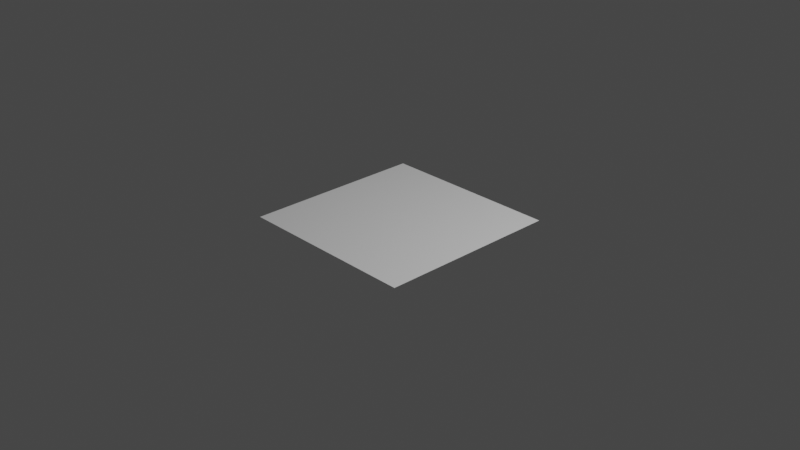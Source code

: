 # Source: quad.blend  (saved by Blender 3.2.14; exported with 4.5.12 LTS)
import bpy
from mathutils import Matrix  # noqa: F401  (used for matrix-valued properties, if any)

bpy.ops.wm.read_factory_settings(use_empty=True)
scene = bpy.context.scene
scene.name = 'Scene'

# ---- collections
col_collection = bpy.data.collections.new('Collection'); scene.collection.children.link(col_collection)

# ---- world
world_world = bpy.data.worlds.new('World'); scene.world = world_world
world_world.use_nodes = True; world_world.node_tree.nodes.clear()
_N = world_world.node_tree.nodes; _L = world_world.node_tree.links
n0 = _N.new('ShaderNodeOutputWorld'); n0.name = 'World Output'; n0.location = (300, 300)
n1 = _N.new('ShaderNodeBackground'); n1.name = 'Background'; n1.location = (10, 300)
n1.inputs[0].default_value = (0.05088, 0.05088, 0.05088, 1.0)
_L.new(n1.outputs[0], n0.inputs[0])
n0.is_active_output = True
world_world.color = (0.05088, 0.05088, 0.05088)
world_world.use_sun_shadow = False
world_world.sun_shadow_jitter_overblur = 0.0

# ---- cameras
cam_camera = bpy.data.cameras.new('Camera')
cam_camera.clip_end = 100.0
cam_camera.ortho_scale = 7.314

# ---- lights
light_light = bpy.data.lights.new('Light', 'POINT')
light_light.transmission_factor = 0.0
light_light.energy = 1000.0
light_light.shadow_soft_size = 0.1
light_light.shadow_maximum_resolution = 0.006
light_light.use_absolute_resolution = True

# ---- meshes
me_plane = bpy.data.meshes.new('Plane')
me_plane.from_pydata([(-1.0, -1.0, 0.0), (1.0, -1.0, 0.0), (-1.0, 1.0, 0.0), (1.0, 1.0, 0.0)], [], [(0, 1, 3, 2)])
_uv = me_plane.uv_layers.new(name='UVMap')
_uv.uv.foreach_set('vector', [0.0, 0.0, 1.0, 0.0, 1.0, 1.0, 0.0, 1.0])
me_plane.update()

# ---- objects
ob_light = bpy.data.objects.new('Light', light_light)
ob_camera = bpy.data.objects.new('Camera', cam_camera)
ob_plane = bpy.data.objects.new('Plane', me_plane)

# ---- transforms, parenting, visibility, modifiers, constraints
ob_light.location = (4.076, 1.005, 5.904)
ob_light.rotation_euler = (0.6503, 0.05522, 1.866)
ob_light.lock_rotations_4d = False
ob_light.empty_display_type = 'ARROWS'
ob_light.color = (0.0, 0.0, 0.0, 0.0)
ob_light.lineart.crease_threshold = 0.0
ob_camera.location = (7.359, -6.926, 4.958)
ob_camera.rotation_euler = (1.109, 0.0, 0.8149)
ob_camera.lock_rotations_4d = False
ob_camera.empty_display_type = 'ARROWS'
ob_camera.color = (0.0, 0.0, 0.0, 0.0)
ob_camera.display_type = 'WIRE'
ob_camera.lineart.crease_threshold = 0.0
ob_plane.location = (0.0, 0.0, 0.0)

# ---- collection membership
col_collection.objects.link(ob_light)
col_collection.objects.link(ob_camera)
col_collection.objects.link(ob_plane)

# ---- scene / render settings (as saved in the file)
scene.camera = ob_camera
scene.frame_start = 1; scene.frame_end = 250; scene.frame_set(1)
scene.render.engine = 'BLENDER_EEVEE_NEXT'
scene.cycles.sampling_pattern = 'TABULATED_SOBOL'
scene.cycles.use_light_tree = False
scene.view_settings.view_transform = 'Filmic'
bpy.context.view_layer.update()
